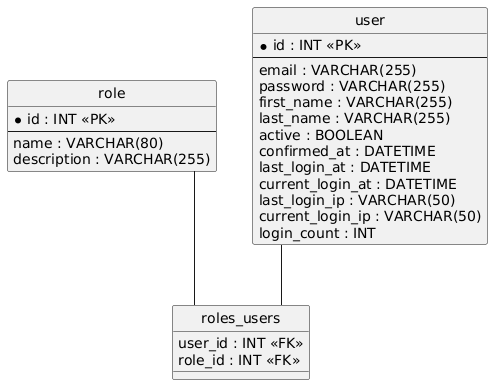

The diagram above was rendered by PlantUML. Its source (embedded in the PNG):
@startuml
hide circle
skinparam linetype ortho

entity "role" as role {
  * id : INT <<PK>>
  --
  name : VARCHAR(80)
  description : VARCHAR(255)
}

entity "user" as user {
  * id : INT <<PK>>
  --
  email : VARCHAR(255)
  password : VARCHAR(255)
  first_name : VARCHAR(255)
  last_name : VARCHAR(255)
  active : BOOLEAN
  confirmed_at : DATETIME
  last_login_at : DATETIME
  current_login_at : DATETIME
  last_login_ip : VARCHAR(50)
  current_login_ip : VARCHAR(50)
  login_count : INT
}

entity "roles_users" as roles_users {
  user_id : INT <<FK>>
  role_id : INT <<FK>>
}

user -- roles_users
role -- roles_users
@enduml